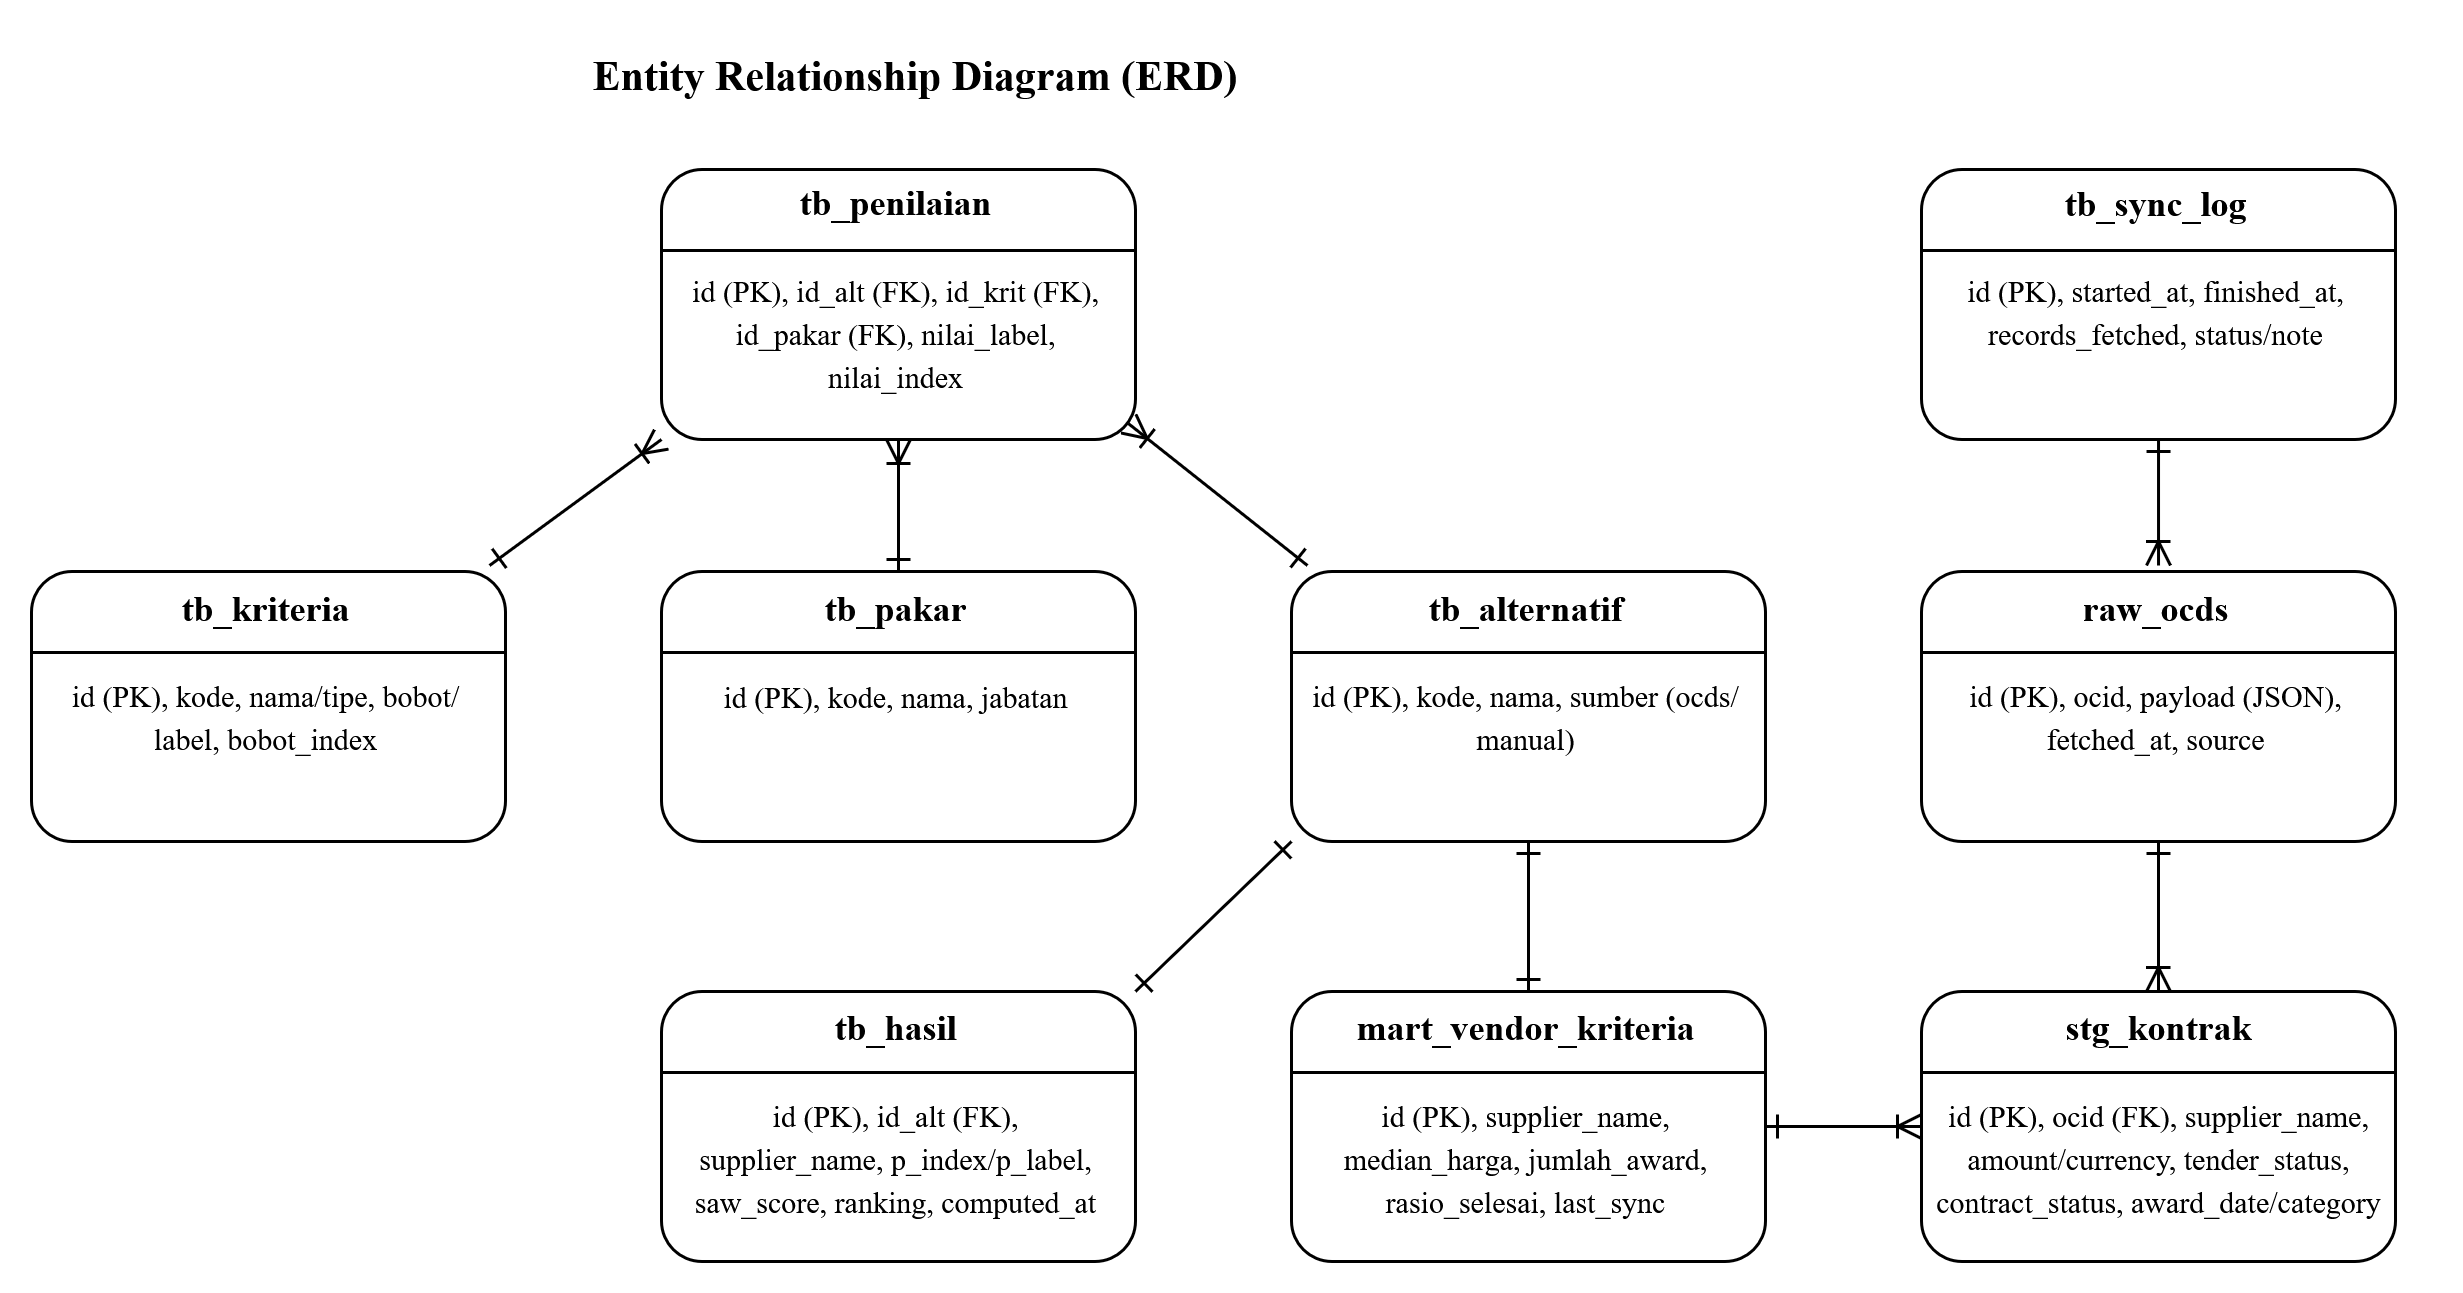

The diagram above was exported from draw.io. Its source (the exported page's mxGraphModel, read from the mxfile embedded in the PNG):
<mxGraphModel dx="-439" dy="-483" grid="1" gridSize="10" guides="1" tooltips="1" connect="1" arrows="1" fold="1" page="1" pageScale="1" pageWidth="850" pageHeight="1100" math="0" shadow="0">
  <root>
    <mxCell id="0" />
    <mxCell id="1" parent="0" />
    <mxCell id="xiGYwL-2Kbj6U9FISGK8-126" connectable="0" parent="1" style="group" value="" vertex="1">
      <mxGeometry height="90" width="170" x="2689.9978795030383" y="2025.9956098090279" as="geometry" />
    </mxCell>
    <mxCell id="xiGYwL-2Kbj6U9FISGK8-127" parent="xiGYwL-2Kbj6U9FISGK8-126" style="rounded=1;whiteSpace=wrap;html=1;fillColor=light-dark(#FFFFFF,#000000);strokeColor=light-dark(#000000,#FFFFFF);" value="" vertex="1">
      <mxGeometry height="90" width="158" as="geometry" />
    </mxCell>
    <mxCell id="xiGYwL-2Kbj6U9FISGK8-128" edge="1" parent="xiGYwL-2Kbj6U9FISGK8-126" style="endArrow=none;html=1;rounded=0;exitX=0;exitY=0.25;exitDx=0;exitDy=0;entryX=1;entryY=0.25;entryDx=0;entryDy=0;" value="">
      <mxGeometry height="50" relative="1" width="50" as="geometry">
        <mxPoint y="27" as="sourcePoint" />
        <mxPoint x="158" y="27" as="targetPoint" />
      </mxGeometry>
    </mxCell>
    <mxCell id="xiGYwL-2Kbj6U9FISGK8-129" parent="xiGYwL-2Kbj6U9FISGK8-126" style="text;html=1;whiteSpace=wrap;strokeColor=none;fillColor=none;align=center;verticalAlign=middle;rounded=0;" value="&lt;div&gt;&lt;font face=&quot;Times New Roman&quot;&gt;&lt;b&gt;tb_sync_log&lt;/b&gt;&lt;/font&gt;&lt;/div&gt;&lt;div&gt;&lt;font face=&quot;Times New Roman&quot;&gt;&lt;b&gt;&lt;br&gt;&lt;/b&gt;&lt;/font&gt;&lt;/div&gt;&lt;div&gt;&lt;font style=&quot;font-size: 10px;&quot; face=&quot;Times New Roman&quot;&gt;id (PK), started_at, finished_at, records_fetched, status/note&lt;/font&gt;&lt;/div&gt;" vertex="1">
      <mxGeometry height="71" width="147.37" x="5.3199999999999985" y="-2" as="geometry" />
    </mxCell>
    <mxCell id="xiGYwL-2Kbj6U9FISGK8-139" parent="1" style="text;html=1;whiteSpace=wrap;strokeColor=none;fillColor=none;align=center;verticalAlign=middle;rounded=0;" value="&lt;font style=&quot;font-size: 14px;&quot; face=&quot;Times New Roman&quot;&gt;&lt;b&gt;Entity Relationship Diagram (ERD)&lt;/b&gt;&lt;/font&gt;" vertex="1">
      <mxGeometry height="30" width="230" x="2239.997879503038" y="1979.9956098090279" as="geometry" />
    </mxCell>
    <mxCell id="xiGYwL-2Kbj6U9FISGK8-140" connectable="0" parent="1" style="group" value="" vertex="1">
      <mxGeometry height="90" width="170" x="2690" y="2160" as="geometry" />
    </mxCell>
    <mxCell id="xiGYwL-2Kbj6U9FISGK8-141" parent="xiGYwL-2Kbj6U9FISGK8-140" style="rounded=1;whiteSpace=wrap;html=1;fillColor=light-dark(#FFFFFF,#000000);strokeColor=light-dark(#000000,#FFFFFF);" value="" vertex="1">
      <mxGeometry height="90" width="158" as="geometry" />
    </mxCell>
    <mxCell id="xiGYwL-2Kbj6U9FISGK8-142" edge="1" parent="xiGYwL-2Kbj6U9FISGK8-140" style="endArrow=none;html=1;rounded=0;exitX=0;exitY=0.25;exitDx=0;exitDy=0;entryX=1;entryY=0.25;entryDx=0;entryDy=0;" value="">
      <mxGeometry height="50" relative="1" width="50" as="geometry">
        <mxPoint y="27" as="sourcePoint" />
        <mxPoint x="158" y="27" as="targetPoint" />
      </mxGeometry>
    </mxCell>
    <mxCell id="xiGYwL-2Kbj6U9FISGK8-143" parent="xiGYwL-2Kbj6U9FISGK8-140" style="text;html=1;whiteSpace=wrap;strokeColor=none;fillColor=none;align=center;verticalAlign=middle;rounded=0;" value="&lt;div&gt;&lt;font face=&quot;Times New Roman&quot;&gt;&lt;b&gt;raw_ocds&lt;/b&gt;&lt;/font&gt;&lt;/div&gt;&lt;div&gt;&lt;font face=&quot;Times New Roman&quot;&gt;&lt;b&gt;&lt;br&gt;&lt;/b&gt;&lt;/font&gt;&lt;/div&gt;&lt;div&gt;&lt;font style=&quot;font-size: 10px;&quot; face=&quot;Times New Roman&quot;&gt;id (PK), ocid, payload (JSON), fetched_at, source&lt;/font&gt;&lt;/div&gt;" vertex="1">
      <mxGeometry height="71" width="147.37" x="5.3199999999999985" y="-2" as="geometry" />
    </mxCell>
    <mxCell id="xiGYwL-2Kbj6U9FISGK8-144" connectable="0" parent="1" style="group" value="" vertex="1">
      <mxGeometry height="90" width="170" x="2690" y="2300" as="geometry" />
    </mxCell>
    <mxCell id="xiGYwL-2Kbj6U9FISGK8-145" parent="xiGYwL-2Kbj6U9FISGK8-144" style="rounded=1;whiteSpace=wrap;html=1;fillColor=light-dark(#FFFFFF,#000000);strokeColor=light-dark(#000000,#FFFFFF);" value="" vertex="1">
      <mxGeometry height="90" width="158" as="geometry" />
    </mxCell>
    <mxCell id="xiGYwL-2Kbj6U9FISGK8-146" edge="1" parent="xiGYwL-2Kbj6U9FISGK8-144" style="endArrow=none;html=1;rounded=0;exitX=0;exitY=0.25;exitDx=0;exitDy=0;entryX=1;entryY=0.25;entryDx=0;entryDy=0;" value="">
      <mxGeometry height="50" relative="1" width="50" as="geometry">
        <mxPoint y="27" as="sourcePoint" />
        <mxPoint x="158" y="27" as="targetPoint" />
      </mxGeometry>
    </mxCell>
    <mxCell id="xiGYwL-2Kbj6U9FISGK8-147" parent="xiGYwL-2Kbj6U9FISGK8-144" style="text;html=1;whiteSpace=wrap;strokeColor=none;fillColor=none;align=center;verticalAlign=middle;rounded=0;" value="&lt;div&gt;&lt;font face=&quot;Times New Roman&quot;&gt;&lt;b&gt;stg_kontrak&lt;/b&gt;&lt;/font&gt;&lt;/div&gt;&lt;div&gt;&lt;font face=&quot;Times New Roman&quot;&gt;&lt;b&gt;&lt;br&gt;&lt;/b&gt;&lt;/font&gt;&lt;/div&gt;&lt;div&gt;&lt;font style=&quot;font-size: 10px;&quot; face=&quot;Times New Roman&quot;&gt;id (PK), ocid (FK), supplier_name, amount/currency, tender_status, contract_status, award_date/category&lt;/font&gt;&lt;/div&gt;" vertex="1">
      <mxGeometry height="71" width="154.68" x="1.6600000000000001" y="5" as="geometry" />
    </mxCell>
    <mxCell id="xiGYwL-2Kbj6U9FISGK8-148" connectable="0" parent="1" style="group" value="" vertex="1">
      <mxGeometry height="90" width="170" x="2480" y="2300" as="geometry" />
    </mxCell>
    <mxCell id="xiGYwL-2Kbj6U9FISGK8-149" parent="xiGYwL-2Kbj6U9FISGK8-148" style="rounded=1;whiteSpace=wrap;html=1;fillColor=light-dark(#FFFFFF,#000000);strokeColor=light-dark(#000000,#FFFFFF);" value="" vertex="1">
      <mxGeometry height="90" width="158" as="geometry" />
    </mxCell>
    <mxCell id="xiGYwL-2Kbj6U9FISGK8-150" edge="1" parent="xiGYwL-2Kbj6U9FISGK8-148" style="endArrow=none;html=1;rounded=0;exitX=0;exitY=0.25;exitDx=0;exitDy=0;entryX=1;entryY=0.25;entryDx=0;entryDy=0;" value="">
      <mxGeometry height="50" relative="1" width="50" as="geometry">
        <mxPoint y="27" as="sourcePoint" />
        <mxPoint x="158" y="27" as="targetPoint" />
      </mxGeometry>
    </mxCell>
    <mxCell id="xiGYwL-2Kbj6U9FISGK8-151" parent="xiGYwL-2Kbj6U9FISGK8-148" style="text;html=1;whiteSpace=wrap;strokeColor=none;fillColor=none;align=center;verticalAlign=middle;rounded=0;" value="&lt;div&gt;&lt;font face=&quot;Times New Roman&quot;&gt;&lt;b&gt;mart_vendor_kriteria&lt;/b&gt;&lt;/font&gt;&lt;/div&gt;&lt;div&gt;&lt;font face=&quot;Times New Roman&quot;&gt;&lt;b&gt;&lt;br&gt;&lt;/b&gt;&lt;/font&gt;&lt;/div&gt;&lt;div&gt;&lt;font style=&quot;font-size: 10px;&quot; face=&quot;Times New Roman&quot;&gt;id (PK), supplier_name, median_harga, jumlah_award, rasio_selesai, last_sync&lt;/font&gt;&lt;/div&gt;" vertex="1">
      <mxGeometry height="71" width="147.37" x="5.3199999999999985" y="5" as="geometry" />
    </mxCell>
    <mxCell id="xiGYwL-2Kbj6U9FISGK8-156" connectable="0" parent="1" style="group" value="" vertex="1">
      <mxGeometry height="90" width="170" x="2480" y="2160" as="geometry" />
    </mxCell>
    <mxCell id="xiGYwL-2Kbj6U9FISGK8-157" parent="xiGYwL-2Kbj6U9FISGK8-156" style="rounded=1;whiteSpace=wrap;html=1;fillColor=light-dark(#FFFFFF,#000000);strokeColor=light-dark(#000000,#FFFFFF);" value="" vertex="1">
      <mxGeometry height="90" width="158" as="geometry" />
    </mxCell>
    <mxCell id="xiGYwL-2Kbj6U9FISGK8-158" edge="1" parent="xiGYwL-2Kbj6U9FISGK8-156" style="endArrow=none;html=1;rounded=0;exitX=0;exitY=0.25;exitDx=0;exitDy=0;entryX=1;entryY=0.25;entryDx=0;entryDy=0;" value="">
      <mxGeometry height="50" relative="1" width="50" as="geometry">
        <mxPoint y="27" as="sourcePoint" />
        <mxPoint x="158" y="27" as="targetPoint" />
      </mxGeometry>
    </mxCell>
    <mxCell id="xiGYwL-2Kbj6U9FISGK8-159" parent="xiGYwL-2Kbj6U9FISGK8-156" style="text;html=1;whiteSpace=wrap;strokeColor=none;fillColor=none;align=center;verticalAlign=middle;rounded=0;" value="&lt;div&gt;&lt;font face=&quot;Times New Roman&quot;&gt;&lt;b&gt;tb_alternatif&lt;/b&gt;&lt;/font&gt;&lt;/div&gt;&lt;div&gt;&lt;font face=&quot;Times New Roman&quot;&gt;&lt;b&gt;&lt;br&gt;&lt;/b&gt;&lt;/font&gt;&lt;/div&gt;&lt;div&gt;&lt;font style=&quot;font-size: 10px;&quot; face=&quot;Times New Roman&quot;&gt;id (PK), kode, nama, sumber (ocds/manual)&lt;/font&gt;&lt;/div&gt;" vertex="1">
      <mxGeometry height="71" width="147.37" x="5.3199999999999985" y="-2" as="geometry" />
    </mxCell>
    <mxCell id="xiGYwL-2Kbj6U9FISGK8-160" connectable="0" parent="1" style="group" value="" vertex="1">
      <mxGeometry height="90" width="170" x="2270" y="2160" as="geometry" />
    </mxCell>
    <mxCell id="xiGYwL-2Kbj6U9FISGK8-161" parent="xiGYwL-2Kbj6U9FISGK8-160" style="rounded=1;whiteSpace=wrap;html=1;fillColor=light-dark(#FFFFFF,#000000);strokeColor=light-dark(#000000,#FFFFFF);" value="" vertex="1">
      <mxGeometry height="90" width="158" as="geometry" />
    </mxCell>
    <mxCell id="xiGYwL-2Kbj6U9FISGK8-162" edge="1" parent="xiGYwL-2Kbj6U9FISGK8-160" style="endArrow=none;html=1;rounded=0;exitX=0;exitY=0.25;exitDx=0;exitDy=0;entryX=1;entryY=0.25;entryDx=0;entryDy=0;" value="">
      <mxGeometry height="50" relative="1" width="50" as="geometry">
        <mxPoint y="27" as="sourcePoint" />
        <mxPoint x="158" y="27" as="targetPoint" />
      </mxGeometry>
    </mxCell>
    <mxCell id="xiGYwL-2Kbj6U9FISGK8-163" parent="xiGYwL-2Kbj6U9FISGK8-160" style="text;html=1;whiteSpace=wrap;strokeColor=none;fillColor=none;align=center;verticalAlign=middle;rounded=0;" value="&lt;div&gt;&lt;font face=&quot;Times New Roman&quot;&gt;&lt;b&gt;tb_pakar&lt;/b&gt;&lt;/font&gt;&lt;/div&gt;&lt;div&gt;&lt;font face=&quot;Times New Roman&quot;&gt;&lt;b&gt;&lt;br&gt;&lt;/b&gt;&lt;/font&gt;&lt;/div&gt;&lt;div&gt;&lt;font style=&quot;font-size: 10px;&quot; face=&quot;Times New Roman&quot;&gt;id (PK), kode, nama, jabatan&lt;/font&gt;&lt;/div&gt;" vertex="1">
      <mxGeometry height="71" width="147.37" x="5.3199999999999985" y="-9" as="geometry" />
    </mxCell>
    <mxCell id="xiGYwL-2Kbj6U9FISGK8-164" connectable="0" parent="1" style="group" value="" vertex="1">
      <mxGeometry height="90" width="170" x="2060" y="2160" as="geometry" />
    </mxCell>
    <mxCell id="xiGYwL-2Kbj6U9FISGK8-165" parent="xiGYwL-2Kbj6U9FISGK8-164" style="rounded=1;whiteSpace=wrap;html=1;fillColor=light-dark(#FFFFFF,#000000);strokeColor=light-dark(#000000,#FFFFFF);" value="" vertex="1">
      <mxGeometry height="90" width="158" as="geometry" />
    </mxCell>
    <mxCell id="xiGYwL-2Kbj6U9FISGK8-166" edge="1" parent="xiGYwL-2Kbj6U9FISGK8-164" style="endArrow=none;html=1;rounded=0;exitX=0;exitY=0.25;exitDx=0;exitDy=0;entryX=1;entryY=0.25;entryDx=0;entryDy=0;" value="">
      <mxGeometry height="50" relative="1" width="50" as="geometry">
        <mxPoint y="27" as="sourcePoint" />
        <mxPoint x="158" y="27" as="targetPoint" />
      </mxGeometry>
    </mxCell>
    <mxCell id="xiGYwL-2Kbj6U9FISGK8-167" parent="xiGYwL-2Kbj6U9FISGK8-164" style="text;html=1;whiteSpace=wrap;strokeColor=none;fillColor=none;align=center;verticalAlign=middle;rounded=0;" value="&lt;div&gt;&lt;font face=&quot;Times New Roman&quot;&gt;&lt;b&gt;tb_kriteria&lt;/b&gt;&lt;/font&gt;&lt;/div&gt;&lt;div&gt;&lt;font face=&quot;Times New Roman&quot;&gt;&lt;b&gt;&lt;br&gt;&lt;/b&gt;&lt;/font&gt;&lt;/div&gt;&lt;div&gt;&lt;font style=&quot;font-size: 10px;&quot; face=&quot;Times New Roman&quot;&gt;id (PK), kode, nama/tipe, bobot/label, bobot_index&lt;/font&gt;&lt;/div&gt;" vertex="1">
      <mxGeometry height="71" width="147.37" x="5.3199999999999985" y="-2" as="geometry" />
    </mxCell>
    <mxCell id="xiGYwL-2Kbj6U9FISGK8-172" connectable="0" parent="1" style="group" value="" vertex="1">
      <mxGeometry height="90" width="170" x="2270" y="2300" as="geometry" />
    </mxCell>
    <mxCell id="xiGYwL-2Kbj6U9FISGK8-173" parent="xiGYwL-2Kbj6U9FISGK8-172" style="rounded=1;whiteSpace=wrap;html=1;fillColor=light-dark(#FFFFFF,#000000);strokeColor=light-dark(#000000,#FFFFFF);" value="" vertex="1">
      <mxGeometry height="90" width="158" as="geometry" />
    </mxCell>
    <mxCell id="xiGYwL-2Kbj6U9FISGK8-174" edge="1" parent="xiGYwL-2Kbj6U9FISGK8-172" style="endArrow=none;html=1;rounded=0;exitX=0;exitY=0.25;exitDx=0;exitDy=0;entryX=1;entryY=0.25;entryDx=0;entryDy=0;" value="">
      <mxGeometry height="50" relative="1" width="50" as="geometry">
        <mxPoint y="27" as="sourcePoint" />
        <mxPoint x="158" y="27" as="targetPoint" />
      </mxGeometry>
    </mxCell>
    <mxCell id="xiGYwL-2Kbj6U9FISGK8-175" parent="xiGYwL-2Kbj6U9FISGK8-172" style="text;html=1;whiteSpace=wrap;strokeColor=none;fillColor=none;align=center;verticalAlign=middle;rounded=0;" value="&lt;div&gt;&lt;font face=&quot;Times New Roman&quot;&gt;&lt;b&gt;tb_hasil&lt;/b&gt;&lt;/font&gt;&lt;/div&gt;&lt;div&gt;&lt;font face=&quot;Times New Roman&quot;&gt;&lt;b&gt;&lt;br&gt;&lt;/b&gt;&lt;/font&gt;&lt;/div&gt;&lt;div&gt;&lt;font style=&quot;font-size: 10px;&quot; face=&quot;Times New Roman&quot;&gt;id (PK), id_alt (FK), supplier_name, p_index/p_label, saw_score, ranking, computed_at&lt;/font&gt;&lt;/div&gt;" vertex="1">
      <mxGeometry height="71" width="147.37" x="5.309999999999999" y="5" as="geometry" />
    </mxCell>
    <mxCell id="xiGYwL-2Kbj6U9FISGK8-176" connectable="0" parent="1" style="group" value="" vertex="1">
      <mxGeometry height="90" width="170" x="2270" y="2026" as="geometry" />
    </mxCell>
    <mxCell id="xiGYwL-2Kbj6U9FISGK8-177" parent="xiGYwL-2Kbj6U9FISGK8-176" style="rounded=1;whiteSpace=wrap;html=1;fillColor=light-dark(#FFFFFF,#000000);strokeColor=light-dark(#000000,#FFFFFF);" value="" vertex="1">
      <mxGeometry height="90" width="158" as="geometry" />
    </mxCell>
    <mxCell id="xiGYwL-2Kbj6U9FISGK8-178" edge="1" parent="xiGYwL-2Kbj6U9FISGK8-176" style="endArrow=none;html=1;rounded=0;exitX=0;exitY=0.25;exitDx=0;exitDy=0;entryX=1;entryY=0.25;entryDx=0;entryDy=0;" value="">
      <mxGeometry height="50" relative="1" width="50" as="geometry">
        <mxPoint y="27" as="sourcePoint" />
        <mxPoint x="158" y="27" as="targetPoint" />
      </mxGeometry>
    </mxCell>
    <mxCell id="xiGYwL-2Kbj6U9FISGK8-179" parent="xiGYwL-2Kbj6U9FISGK8-176" style="text;html=1;whiteSpace=wrap;strokeColor=none;fillColor=none;align=center;verticalAlign=middle;rounded=0;" value="&lt;div&gt;&lt;font face=&quot;Times New Roman&quot;&gt;&lt;b&gt;tb_penilaian&lt;/b&gt;&lt;/font&gt;&lt;/div&gt;&lt;div&gt;&lt;font face=&quot;Times New Roman&quot;&gt;&lt;b&gt;&lt;br&gt;&lt;/b&gt;&lt;/font&gt;&lt;/div&gt;&lt;div&gt;&lt;font style=&quot;font-size: 10px;&quot; face=&quot;Times New Roman&quot;&gt;id (PK), id_alt (FK), id_krit (FK), id_pakar (FK), nilai_label, nilai_index&lt;/font&gt;&lt;/div&gt;" vertex="1">
      <mxGeometry height="71" width="147.37" x="5.3199999999999985" y="4" as="geometry" />
    </mxCell>
    <mxCell id="xiGYwL-2Kbj6U9FISGK8-180" edge="1" parent="1" source="xiGYwL-2Kbj6U9FISGK8-167" style="rounded=0;orthogonalLoop=1;jettySize=auto;html=1;entryX=0;entryY=1;entryDx=0;entryDy=0;exitX=1;exitY=0;exitDx=0;exitDy=0;endArrow=ERoneToMany;endFill=0;startArrow=ERone;startFill=0;" target="xiGYwL-2Kbj6U9FISGK8-177">
      <mxGeometry relative="1" as="geometry" />
    </mxCell>
    <mxCell id="xiGYwL-2Kbj6U9FISGK8-181" edge="1" parent="1" source="xiGYwL-2Kbj6U9FISGK8-161" style="edgeStyle=orthogonalEdgeStyle;rounded=0;orthogonalLoop=1;jettySize=auto;html=1;endArrow=ERoneToMany;endFill=0;startArrow=ERone;startFill=0;" target="xiGYwL-2Kbj6U9FISGK8-177">
      <mxGeometry relative="1" as="geometry" />
    </mxCell>
    <mxCell id="xiGYwL-2Kbj6U9FISGK8-182" edge="1" parent="1" source="xiGYwL-2Kbj6U9FISGK8-159" style="rounded=0;orthogonalLoop=1;jettySize=auto;html=1;entryX=0.985;entryY=0.941;entryDx=0;entryDy=0;exitX=0;exitY=0;exitDx=0;exitDy=0;endArrow=ERoneToMany;endFill=0;startArrow=ERone;startFill=0;entryPerimeter=0;" target="xiGYwL-2Kbj6U9FISGK8-177">
      <mxGeometry relative="1" as="geometry" />
    </mxCell>
    <mxCell id="xiGYwL-2Kbj6U9FISGK8-183" edge="1" parent="1" source="xiGYwL-2Kbj6U9FISGK8-157" style="rounded=0;orthogonalLoop=1;jettySize=auto;html=1;entryX=1;entryY=0;entryDx=0;entryDy=0;exitX=0;exitY=1;exitDx=0;exitDy=0;startArrow=ERone;startFill=0;endArrow=ERone;endFill=0;" target="xiGYwL-2Kbj6U9FISGK8-173">
      <mxGeometry relative="1" as="geometry" />
    </mxCell>
    <mxCell id="xiGYwL-2Kbj6U9FISGK8-184" edge="1" parent="1" source="xiGYwL-2Kbj6U9FISGK8-157" style="edgeStyle=orthogonalEdgeStyle;rounded=0;orthogonalLoop=1;jettySize=auto;html=1;entryX=0.5;entryY=0;entryDx=0;entryDy=0;endArrow=ERone;endFill=0;startArrow=ERone;startFill=0;" target="xiGYwL-2Kbj6U9FISGK8-149">
      <mxGeometry relative="1" as="geometry" />
    </mxCell>
    <mxCell id="xiGYwL-2Kbj6U9FISGK8-185" edge="1" parent="1" source="xiGYwL-2Kbj6U9FISGK8-149" style="edgeStyle=orthogonalEdgeStyle;rounded=0;orthogonalLoop=1;jettySize=auto;html=1;entryX=0;entryY=0.5;entryDx=0;entryDy=0;endArrow=ERoneToMany;endFill=0;startArrow=ERone;startFill=0;" target="xiGYwL-2Kbj6U9FISGK8-145">
      <mxGeometry relative="1" as="geometry" />
    </mxCell>
    <mxCell id="xiGYwL-2Kbj6U9FISGK8-188" edge="1" parent="1" source="xiGYwL-2Kbj6U9FISGK8-141" style="edgeStyle=orthogonalEdgeStyle;rounded=0;orthogonalLoop=1;jettySize=auto;html=1;entryX=0.5;entryY=0;entryDx=0;entryDy=0;endArrow=ERoneToMany;endFill=0;startArrow=ERone;startFill=0;" target="xiGYwL-2Kbj6U9FISGK8-145">
      <mxGeometry relative="1" as="geometry" />
    </mxCell>
    <mxCell id="xiGYwL-2Kbj6U9FISGK8-189" edge="1" parent="1" source="xiGYwL-2Kbj6U9FISGK8-127" style="edgeStyle=orthogonalEdgeStyle;rounded=0;orthogonalLoop=1;jettySize=auto;html=1;entryX=0.5;entryY=0;entryDx=0;entryDy=0;endArrow=ERoneToMany;endFill=0;startArrow=ERone;startFill=0;" target="xiGYwL-2Kbj6U9FISGK8-143">
      <mxGeometry relative="1" as="geometry" />
    </mxCell>
  </root>
</mxGraphModel>